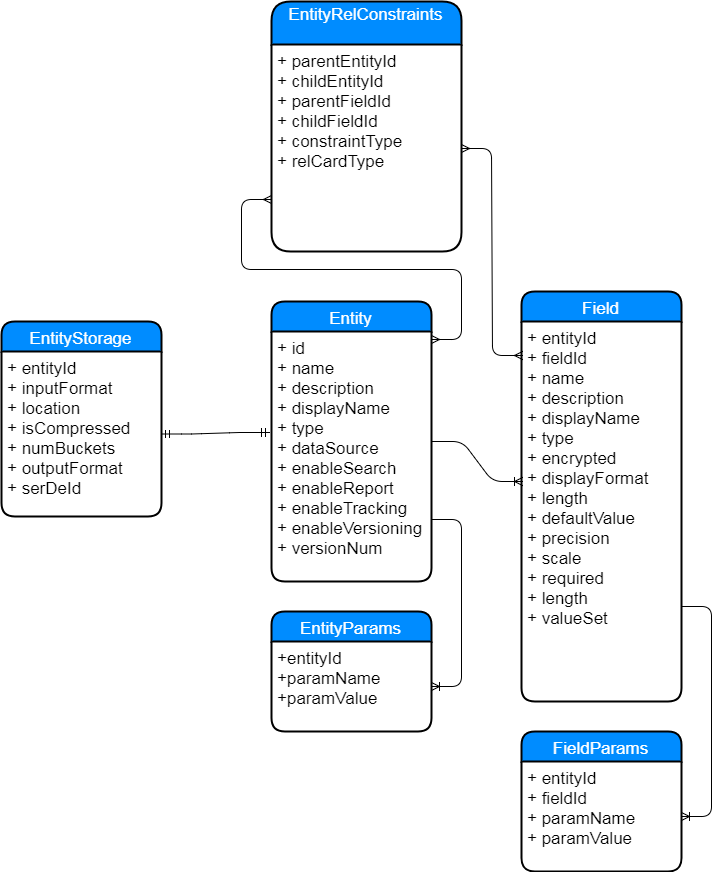

The diagram above was exported from draw.io. Its source (the exported page's mxGraphModel, read from the mxfile embedded in the PNG):
<mxGraphModel dx="1693" dy="1626" grid="1" gridSize="10" guides="1" tooltips="1" connect="1" arrows="1" fold="1" page="1" pageScale="1" pageWidth="827" pageHeight="1169" background="#ffffff" math="0" shadow="0">
  <root>
    <mxCell id="0" />
    <mxCell id="1" parent="0" />
    <mxCell id="2" value="Entity" style="swimlane;childLayout=stackLayout;horizontal=1;startSize=30;horizontalStack=0;fillColor=#008cff;fontColor=#FFFFFF;rounded=1;fontSize=17;fontStyle=0;strokeWidth=2;resizeParent=0;resizeLast=1;shadow=0;dashed=0;align=center;" vertex="1" parent="1">
      <mxGeometry x="270" y="80" width="160" height="280" as="geometry" />
    </mxCell>
    <mxCell id="3" value="+ id&#10;+ name&#10;+ description&#10;+ displayName&#10;+ type&#10;+ dataSource&#10;+ enableSearch&#10;+ enableReport&#10;+ enableTracking&#10;+ enableVersioning&#10;+ versionNum" style="align=left;strokeColor=none;fillColor=none;spacingLeft=4;fontSize=17;verticalAlign=top;resizable=0;rotatable=0;part=1;" vertex="1" parent="2">
      <mxGeometry y="30" width="160" height="250" as="geometry" />
    </mxCell>
    <mxCell id="8" value="" style="edgeStyle=entityRelationEdgeStyle;html=1;endArrow=ERoneToMany;entryX=0.006;entryY=0.421;entryPerimeter=0;exitX=1.006;exitY=0.44;exitPerimeter=0;" edge="1" parent="1" source="3" target="7">
      <mxGeometry width="100" height="100" relative="1" as="geometry">
        <mxPoint x="370" y="220" as="sourcePoint" />
        <mxPoint x="487" y="220" as="targetPoint" />
      </mxGeometry>
    </mxCell>
    <mxCell id="12" value="EntityParams" style="swimlane;childLayout=stackLayout;horizontal=1;startSize=30;horizontalStack=0;fillColor=#008cff;fontColor=#FFFFFF;rounded=1;fontSize=17;fontStyle=0;strokeWidth=2;resizeParent=0;resizeLast=1;shadow=0;dashed=0;align=center;" vertex="1" parent="1">
      <mxGeometry x="270" y="390" width="160" height="120" as="geometry" />
    </mxCell>
    <mxCell id="13" value="+entityId&#10;+paramName&#10;+paramValue" style="align=left;strokeColor=none;fillColor=none;spacingLeft=4;fontSize=17;verticalAlign=top;resizable=0;rotatable=0;part=1;" vertex="1" parent="12">
      <mxGeometry y="30" width="160" height="90" as="geometry" />
    </mxCell>
    <mxCell id="16" value="" style="edgeStyle=entityRelationEdgeStyle;html=1;endArrow=ERoneToMany;exitX=1;exitY=0.75;" edge="1" parent="1" source="3" target="13">
      <mxGeometry width="100" height="100" relative="1" as="geometry">
        <mxPoint x="330" y="350" as="sourcePoint" />
        <mxPoint x="290" y="350" as="targetPoint" />
      </mxGeometry>
    </mxCell>
    <mxCell id="22" value="FieldParams" style="swimlane;childLayout=stackLayout;horizontal=1;startSize=30;horizontalStack=0;fillColor=#008cff;fontColor=#FFFFFF;rounded=1;fontSize=17;fontStyle=0;strokeWidth=2;resizeParent=0;resizeLast=1;shadow=0;dashed=0;align=center;" vertex="1" parent="1">
      <mxGeometry x="520" y="510" width="160" height="140" as="geometry" />
    </mxCell>
    <mxCell id="23" value="+ entityId &#10;+ fieldId&#10;+ paramName&#10;+ paramValue" style="align=left;strokeColor=none;fillColor=none;spacingLeft=4;fontSize=17;verticalAlign=top;resizable=0;rotatable=0;part=1;" vertex="1" parent="22">
      <mxGeometry y="30" width="160" height="110" as="geometry" />
    </mxCell>
    <mxCell id="25" value="" style="edgeStyle=entityRelationEdgeStyle;html=1;endArrow=ERoneToMany;exitX=1;exitY=0.75;" edge="1" parent="1" source="7" target="23">
      <mxGeometry width="100" height="100" relative="1" as="geometry">
        <mxPoint x="420" y="560" as="sourcePoint" />
        <mxPoint x="440" y="570" as="targetPoint" />
      </mxGeometry>
    </mxCell>
    <mxCell id="6" value="Field" style="swimlane;childLayout=stackLayout;horizontal=1;startSize=30;horizontalStack=0;fillColor=#008cff;fontColor=#FFFFFF;rounded=1;fontSize=17;fontStyle=0;strokeWidth=2;resizeParent=0;resizeLast=1;shadow=0;dashed=0;align=center;" vertex="1" parent="1">
      <mxGeometry x="520" y="70" width="160" height="410" as="geometry" />
    </mxCell>
    <mxCell id="7" value="+ entityId&#10;+ fieldId&#10;+ name&#10;+ description&#10;+ displayName&#10;+ type&#10;+ encrypted&#10;+ displayFormat&#10;+ length&#10;+ defaultValue&#10;+ precision&#10;+ scale&#10;+ required&#10;+ length&#10;+ valueSet&#10;" style="align=left;strokeColor=none;fillColor=none;spacingLeft=4;fontSize=17;verticalAlign=top;resizable=0;rotatable=0;part=1;" vertex="1" parent="6">
      <mxGeometry y="30" width="160" height="380" as="geometry" />
    </mxCell>
    <mxCell id="30" value="" style="edgeStyle=entityRelationEdgeStyle;html=1;endArrow=ERmandOne;startArrow=ERmandOne;entryX=-0.012;entryY=0.404;entryPerimeter=0;" edge="1" parent="1" source="27" target="3">
      <mxGeometry width="100" height="100" relative="1" as="geometry">
        <mxPoint x="190" y="300" as="sourcePoint" />
        <mxPoint x="290" y="200" as="targetPoint" />
      </mxGeometry>
    </mxCell>
    <mxCell id="26" value="EntityStorage" style="swimlane;childLayout=stackLayout;horizontal=1;startSize=30;horizontalStack=0;fillColor=#008cff;fontColor=#FFFFFF;rounded=1;fontSize=17;fontStyle=0;strokeWidth=2;resizeParent=0;resizeLast=1;shadow=0;dashed=0;align=center;" vertex="1" parent="1">
      <mxGeometry y="100" width="160" height="195" as="geometry" />
    </mxCell>
    <mxCell id="27" value="+ entityId&#10;+ inputFormat&#10;+ location&#10;+ isCompressed&#10;+ numBuckets&#10;+ outputFormat&#10;+ serDeId" style="align=left;strokeColor=none;fillColor=none;spacingLeft=4;fontSize=17;verticalAlign=top;resizable=0;rotatable=0;part=1;" vertex="1" parent="26">
      <mxGeometry y="30" width="160" height="165" as="geometry" />
    </mxCell>
    <mxCell id="31" value="EntityRelConstraints&#10;" style="swimlane;childLayout=stackLayout;horizontal=1;startSize=43;horizontalStack=0;fillColor=#008cff;fontColor=#FFFFFF;rounded=1;fontSize=17;fontStyle=0;strokeWidth=2;resizeParent=0;resizeLast=1;shadow=0;dashed=0;align=center;" vertex="1" parent="1">
      <mxGeometry x="270" y="-220" width="190" height="250" as="geometry" />
    </mxCell>
    <mxCell id="32" value="+ parentEntityId&#10;+ childEntityId&#10;+ parentFieldId&#10;+ childFieldId&#10;+ constraintType&#10;+ relCardType" style="align=left;strokeColor=none;fillColor=none;spacingLeft=4;fontSize=17;verticalAlign=top;resizable=0;rotatable=0;part=1;" vertex="1" parent="31">
      <mxGeometry y="43" width="190" height="207" as="geometry" />
    </mxCell>
    <mxCell id="33" value="" style="edgeStyle=entityRelationEdgeStyle;html=1;endArrow=ERmany;startArrow=ERmany;entryX=0;entryY=0.75;" edge="1" parent="1" target="32">
      <mxGeometry width="100" height="100" relative="1" as="geometry">
        <mxPoint x="430" y="118" as="sourcePoint" />
        <mxPoint x="500" y="-120" as="targetPoint" />
      </mxGeometry>
    </mxCell>
    <mxCell id="35" value="" style="edgeStyle=entityRelationEdgeStyle;html=1;endArrow=ERmany;startArrow=ERmany;entryX=0.006;entryY=0.089;entryPerimeter=0;exitX=1;exitY=0.5;" edge="1" parent="1" source="32" target="7">
      <mxGeometry width="100" height="100" relative="1" as="geometry">
        <mxPoint x="460" y="30" as="sourcePoint" />
        <mxPoint x="509" y="152" as="targetPoint" />
      </mxGeometry>
    </mxCell>
  </root>
</mxGraphModel>